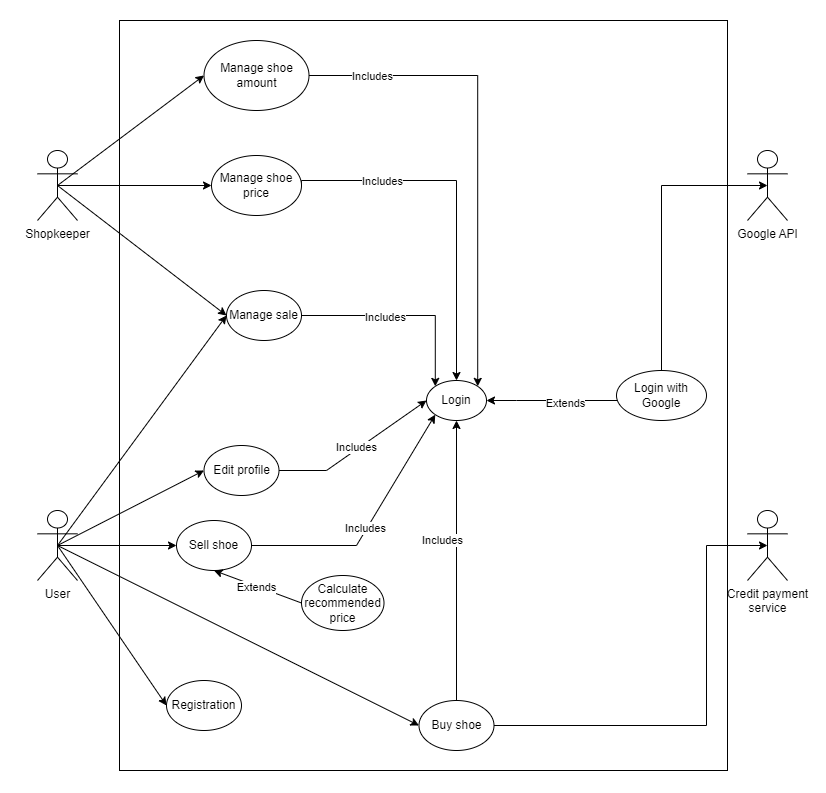

The diagram above was exported from draw.io. Its source (the exported page's mxGraphModel, read from the mxfile embedded in the PNG):
<mxGraphModel dx="2245" dy="828" grid="0" gridSize="1" guides="1" tooltips="1" connect="1" arrows="1" fold="1" page="1" pageScale="1" pageWidth="827" pageHeight="1169" math="0" shadow="0">
  <root>
    <mxCell id="0" />
    <mxCell id="1" parent="0" />
    <mxCell id="nG7u1KFv7GBlKVnMhDTf-7" value="" style="rounded=0;whiteSpace=wrap;html=1;" parent="1" vertex="1">
      <mxGeometry x="-707" y="21" width="608" height="750" as="geometry" />
    </mxCell>
    <mxCell id="nG7u1KFv7GBlKVnMhDTf-34" style="edgeStyle=orthogonalEdgeStyle;rounded=0;orthogonalLoop=1;jettySize=auto;html=1;exitX=0.5;exitY=0.5;exitDx=0;exitDy=0;exitPerimeter=0;entryX=0;entryY=0.5;entryDx=0;entryDy=0;" parent="1" source="nG7u1KFv7GBlKVnMhDTf-1" target="nG7u1KFv7GBlKVnMhDTf-32" edge="1">
      <mxGeometry relative="1" as="geometry" />
    </mxCell>
    <mxCell id="nG7u1KFv7GBlKVnMhDTf-1" value="Shopkeeper" style="shape=umlActor;verticalLabelPosition=bottom;verticalAlign=top;html=1;outlineConnect=0;" parent="1" vertex="1">
      <mxGeometry x="-789" y="151" width="40" height="70" as="geometry" />
    </mxCell>
    <mxCell id="nG7u1KFv7GBlKVnMhDTf-9" value="Credit payment&lt;br&gt;service" style="shape=umlActor;verticalLabelPosition=bottom;verticalAlign=top;html=1;outlineConnect=0;" parent="1" vertex="1">
      <mxGeometry x="-79" y="511" width="40" height="70" as="geometry" />
    </mxCell>
    <mxCell id="nG7u1KFv7GBlKVnMhDTf-12" value="User" style="shape=umlActor;verticalLabelPosition=bottom;verticalAlign=top;html=1;outlineConnect=0;" parent="1" vertex="1">
      <mxGeometry x="-789" y="511" width="40" height="70" as="geometry" />
    </mxCell>
    <mxCell id="nG7u1KFv7GBlKVnMhDTf-13" value="Google API" style="shape=umlActor;verticalLabelPosition=bottom;verticalAlign=top;html=1;outlineConnect=0;" parent="1" vertex="1">
      <mxGeometry x="-79" y="151" width="40" height="70" as="geometry" />
    </mxCell>
    <mxCell id="nG7u1KFv7GBlKVnMhDTf-14" value="Login" style="ellipse;whiteSpace=wrap;html=1;" parent="1" vertex="1">
      <mxGeometry x="-400" y="381" width="60" height="40" as="geometry" />
    </mxCell>
    <mxCell id="nG7u1KFv7GBlKVnMhDTf-15" value="Registration" style="ellipse;whiteSpace=wrap;html=1;" parent="1" vertex="1">
      <mxGeometry x="-660" y="681" width="75" height="50" as="geometry" />
    </mxCell>
    <mxCell id="nG7u1KFv7GBlKVnMhDTf-21" value="" style="edgeStyle=orthogonalEdgeStyle;rounded=0;orthogonalLoop=1;jettySize=auto;html=1;" parent="1" source="nG7u1KFv7GBlKVnMhDTf-20" target="nG7u1KFv7GBlKVnMhDTf-14" edge="1">
      <mxGeometry relative="1" as="geometry">
        <Array as="points">
          <mxPoint x="-310" y="401" />
          <mxPoint x="-310" y="401" />
        </Array>
      </mxGeometry>
    </mxCell>
    <mxCell id="nG7u1KFv7GBlKVnMhDTf-27" value="Extends" style="edgeLabel;html=1;align=center;verticalAlign=middle;resizable=0;points=[];" parent="nG7u1KFv7GBlKVnMhDTf-21" vertex="1" connectable="0">
      <mxGeometry x="-0.2" y="2" relative="1" as="geometry">
        <mxPoint as="offset" />
      </mxGeometry>
    </mxCell>
    <mxCell id="nG7u1KFv7GBlKVnMhDTf-20" value="Login with Google" style="ellipse;whiteSpace=wrap;html=1;" parent="1" vertex="1">
      <mxGeometry x="-210" y="371" width="90" height="50" as="geometry" />
    </mxCell>
    <mxCell id="nG7u1KFv7GBlKVnMhDTf-29" style="edgeStyle=orthogonalEdgeStyle;rounded=0;orthogonalLoop=1;jettySize=auto;html=1;exitX=1;exitY=0.5;exitDx=0;exitDy=0;entryX=0;entryY=0;entryDx=0;entryDy=0;" parent="1" source="nG7u1KFv7GBlKVnMhDTf-28" target="nG7u1KFv7GBlKVnMhDTf-14" edge="1">
      <mxGeometry relative="1" as="geometry" />
    </mxCell>
    <mxCell id="nG7u1KFv7GBlKVnMhDTf-30" value="Includes" style="edgeLabel;html=1;align=center;verticalAlign=middle;resizable=0;points=[];" parent="nG7u1KFv7GBlKVnMhDTf-29" vertex="1" connectable="0">
      <mxGeometry x="-0.1842" y="-1" relative="1" as="geometry">
        <mxPoint as="offset" />
      </mxGeometry>
    </mxCell>
    <mxCell id="nG7u1KFv7GBlKVnMhDTf-28" value="Manage sale" style="ellipse;whiteSpace=wrap;html=1;" parent="1" vertex="1">
      <mxGeometry x="-600" y="291" width="75" height="50" as="geometry" />
    </mxCell>
    <mxCell id="nG7u1KFv7GBlKVnMhDTf-36" style="edgeStyle=orthogonalEdgeStyle;rounded=0;orthogonalLoop=1;jettySize=auto;html=1;exitX=1;exitY=0.5;exitDx=0;exitDy=0;entryX=0.5;entryY=0;entryDx=0;entryDy=0;" parent="1" source="nG7u1KFv7GBlKVnMhDTf-32" target="nG7u1KFv7GBlKVnMhDTf-14" edge="1">
      <mxGeometry relative="1" as="geometry">
        <Array as="points">
          <mxPoint x="-525" y="181" />
          <mxPoint x="-370" y="181" />
        </Array>
      </mxGeometry>
    </mxCell>
    <mxCell id="nG7u1KFv7GBlKVnMhDTf-38" value="Includes" style="edgeLabel;html=1;align=center;verticalAlign=middle;resizable=0;points=[];" parent="nG7u1KFv7GBlKVnMhDTf-36" vertex="1" connectable="0">
      <mxGeometry x="-0.4845" relative="1" as="geometry">
        <mxPoint x="-8" as="offset" />
      </mxGeometry>
    </mxCell>
    <mxCell id="nG7u1KFv7GBlKVnMhDTf-32" value="Manage shoe price" style="ellipse;whiteSpace=wrap;html=1;" parent="1" vertex="1">
      <mxGeometry x="-615" y="156" width="90" height="60" as="geometry" />
    </mxCell>
    <mxCell id="nG7u1KFv7GBlKVnMhDTf-37" style="edgeStyle=orthogonalEdgeStyle;rounded=0;orthogonalLoop=1;jettySize=auto;html=1;exitX=1;exitY=0.5;exitDx=0;exitDy=0;entryX=1;entryY=0;entryDx=0;entryDy=0;" parent="1" source="nG7u1KFv7GBlKVnMhDTf-33" target="nG7u1KFv7GBlKVnMhDTf-14" edge="1">
      <mxGeometry relative="1" as="geometry">
        <Array as="points" />
      </mxGeometry>
    </mxCell>
    <mxCell id="nG7u1KFv7GBlKVnMhDTf-39" value="Includes" style="edgeLabel;html=1;align=center;verticalAlign=middle;resizable=0;points=[];" parent="nG7u1KFv7GBlKVnMhDTf-37" vertex="1" connectable="0">
      <mxGeometry x="-0.8035" y="-1" relative="1" as="geometry">
        <mxPoint x="16" y="-1" as="offset" />
      </mxGeometry>
    </mxCell>
    <mxCell id="nG7u1KFv7GBlKVnMhDTf-33" value="Manage shoe amount" style="ellipse;whiteSpace=wrap;html=1;" parent="1" vertex="1">
      <mxGeometry x="-622.5" y="41" width="105" height="70" as="geometry" />
    </mxCell>
    <mxCell id="nG7u1KFv7GBlKVnMhDTf-41" value="" style="endArrow=classic;html=1;rounded=0;entryX=0;entryY=0.5;entryDx=0;entryDy=0;exitX=0.5;exitY=0.5;exitDx=0;exitDy=0;exitPerimeter=0;" parent="1" source="nG7u1KFv7GBlKVnMhDTf-1" target="nG7u1KFv7GBlKVnMhDTf-28" edge="1">
      <mxGeometry width="50" height="50" relative="1" as="geometry">
        <mxPoint x="-780" y="271" as="sourcePoint" />
        <mxPoint x="-730" y="221" as="targetPoint" />
      </mxGeometry>
    </mxCell>
    <mxCell id="nG7u1KFv7GBlKVnMhDTf-42" value="" style="endArrow=classic;html=1;rounded=0;entryX=0;entryY=0.5;entryDx=0;entryDy=0;exitX=0.5;exitY=0.5;exitDx=0;exitDy=0;exitPerimeter=0;" parent="1" source="nG7u1KFv7GBlKVnMhDTf-1" target="nG7u1KFv7GBlKVnMhDTf-33" edge="1">
      <mxGeometry width="50" height="50" relative="1" as="geometry">
        <mxPoint x="-720" y="141" as="sourcePoint" />
        <mxPoint x="-670" y="91" as="targetPoint" />
      </mxGeometry>
    </mxCell>
    <mxCell id="nG7u1KFv7GBlKVnMhDTf-43" value="" style="endArrow=classic;html=1;rounded=0;exitX=0.5;exitY=0.5;exitDx=0;exitDy=0;exitPerimeter=0;entryX=0;entryY=0.5;entryDx=0;entryDy=0;" parent="1" source="nG7u1KFv7GBlKVnMhDTf-12" target="nG7u1KFv7GBlKVnMhDTf-15" edge="1">
      <mxGeometry width="50" height="50" relative="1" as="geometry">
        <mxPoint x="-730" y="561" as="sourcePoint" />
        <mxPoint x="-680" y="511" as="targetPoint" />
      </mxGeometry>
    </mxCell>
    <mxCell id="nG7u1KFv7GBlKVnMhDTf-44" value="Edit profile" style="ellipse;whiteSpace=wrap;html=1;" parent="1" vertex="1">
      <mxGeometry x="-622.5" y="446" width="75" height="50" as="geometry" />
    </mxCell>
    <mxCell id="nG7u1KFv7GBlKVnMhDTf-45" value="" style="endArrow=classic;html=1;rounded=0;entryX=0;entryY=0.5;entryDx=0;entryDy=0;exitX=0.5;exitY=0.5;exitDx=0;exitDy=0;exitPerimeter=0;" parent="1" source="nG7u1KFv7GBlKVnMhDTf-12" target="nG7u1KFv7GBlKVnMhDTf-44" edge="1">
      <mxGeometry width="50" height="50" relative="1" as="geometry">
        <mxPoint x="-810" y="551" as="sourcePoint" />
        <mxPoint x="-720" y="521" as="targetPoint" />
      </mxGeometry>
    </mxCell>
    <mxCell id="nG7u1KFv7GBlKVnMhDTf-46" value="" style="endArrow=classic;html=1;rounded=0;exitX=1;exitY=0.5;exitDx=0;exitDy=0;entryX=0;entryY=0.5;entryDx=0;entryDy=0;" parent="1" source="nG7u1KFv7GBlKVnMhDTf-44" target="nG7u1KFv7GBlKVnMhDTf-14" edge="1">
      <mxGeometry width="50" height="50" relative="1" as="geometry">
        <mxPoint x="-540" y="471" as="sourcePoint" />
        <mxPoint x="-490" y="421" as="targetPoint" />
        <Array as="points">
          <mxPoint x="-500" y="471" />
        </Array>
      </mxGeometry>
    </mxCell>
    <mxCell id="nG7u1KFv7GBlKVnMhDTf-47" value="Includes" style="edgeLabel;html=1;align=center;verticalAlign=middle;resizable=0;points=[];" parent="nG7u1KFv7GBlKVnMhDTf-46" vertex="1" connectable="0">
      <mxGeometry x="-0.2892" y="-1" relative="1" as="geometry">
        <mxPoint x="19" y="-17" as="offset" />
      </mxGeometry>
    </mxCell>
    <mxCell id="nG7u1KFv7GBlKVnMhDTf-48" value="Buy shoe" style="ellipse;whiteSpace=wrap;html=1;" parent="1" vertex="1">
      <mxGeometry x="-407.5" y="701" width="75" height="50" as="geometry" />
    </mxCell>
    <mxCell id="nG7u1KFv7GBlKVnMhDTf-49" value="" style="endArrow=classic;html=1;rounded=0;entryX=0;entryY=0.5;entryDx=0;entryDy=0;exitX=0.5;exitY=0.5;exitDx=0;exitDy=0;exitPerimeter=0;" parent="1" source="nG7u1KFv7GBlKVnMhDTf-12" target="nG7u1KFv7GBlKVnMhDTf-48" edge="1">
      <mxGeometry width="50" height="50" relative="1" as="geometry">
        <mxPoint x="-810" y="551" as="sourcePoint" />
        <mxPoint x="-230" y="351" as="targetPoint" />
      </mxGeometry>
    </mxCell>
    <mxCell id="nG7u1KFv7GBlKVnMhDTf-51" value="" style="endArrow=classic;html=1;rounded=0;exitX=1;exitY=0.5;exitDx=0;exitDy=0;entryX=0.5;entryY=0.5;entryDx=0;entryDy=0;entryPerimeter=0;" parent="1" source="nG7u1KFv7GBlKVnMhDTf-48" target="nG7u1KFv7GBlKVnMhDTf-9" edge="1">
      <mxGeometry width="50" height="50" relative="1" as="geometry">
        <mxPoint x="-380" y="431" as="sourcePoint" />
        <mxPoint x="-330" y="381" as="targetPoint" />
        <Array as="points">
          <mxPoint x="-120" y="726" />
          <mxPoint x="-120" y="546" />
        </Array>
      </mxGeometry>
    </mxCell>
    <mxCell id="nG7u1KFv7GBlKVnMhDTf-53" value="" style="endArrow=classic;html=1;rounded=0;exitX=0.5;exitY=0;exitDx=0;exitDy=0;entryX=0.5;entryY=0.5;entryDx=0;entryDy=0;entryPerimeter=0;" parent="1" source="nG7u1KFv7GBlKVnMhDTf-20" target="nG7u1KFv7GBlKVnMhDTf-13" edge="1">
      <mxGeometry width="50" height="50" relative="1" as="geometry">
        <mxPoint x="-100" y="391" as="sourcePoint" />
        <mxPoint x="-50" y="341" as="targetPoint" />
        <Array as="points">
          <mxPoint x="-165" y="186" />
        </Array>
      </mxGeometry>
    </mxCell>
    <mxCell id="nG7u1KFv7GBlKVnMhDTf-56" value="Sell shoe" style="ellipse;whiteSpace=wrap;html=1;" parent="1" vertex="1">
      <mxGeometry x="-650" y="521" width="75" height="50" as="geometry" />
    </mxCell>
    <mxCell id="nG7u1KFv7GBlKVnMhDTf-58" value="" style="endArrow=classic;html=1;rounded=0;entryX=0.5;entryY=1;entryDx=0;entryDy=0;exitX=0.5;exitY=0;exitDx=0;exitDy=0;" parent="1" source="nG7u1KFv7GBlKVnMhDTf-48" target="nG7u1KFv7GBlKVnMhDTf-14" edge="1">
      <mxGeometry width="50" height="50" relative="1" as="geometry">
        <mxPoint x="-450" y="511" as="sourcePoint" />
        <mxPoint x="-400" y="461" as="targetPoint" />
      </mxGeometry>
    </mxCell>
    <mxCell id="nG7u1KFv7GBlKVnMhDTf-59" value="Includes" style="edgeLabel;html=1;align=center;verticalAlign=middle;resizable=0;points=[];" parent="nG7u1KFv7GBlKVnMhDTf-58" vertex="1" connectable="0">
      <mxGeometry x="0.2523" y="3" relative="1" as="geometry">
        <mxPoint x="-12" y="14" as="offset" />
      </mxGeometry>
    </mxCell>
    <mxCell id="nG7u1KFv7GBlKVnMhDTf-60" value="" style="endArrow=classic;html=1;rounded=0;exitX=1;exitY=0.5;exitDx=0;exitDy=0;entryX=0;entryY=1;entryDx=0;entryDy=0;" parent="1" source="nG7u1KFv7GBlKVnMhDTf-56" target="nG7u1KFv7GBlKVnMhDTf-14" edge="1">
      <mxGeometry width="50" height="50" relative="1" as="geometry">
        <mxPoint x="-590" y="601" as="sourcePoint" />
        <mxPoint x="-540" y="551" as="targetPoint" />
        <Array as="points">
          <mxPoint x="-470" y="546" />
        </Array>
      </mxGeometry>
    </mxCell>
    <mxCell id="nG7u1KFv7GBlKVnMhDTf-61" value="Includes" style="edgeLabel;html=1;align=center;verticalAlign=middle;resizable=0;points=[];" parent="nG7u1KFv7GBlKVnMhDTf-60" vertex="1" connectable="0">
      <mxGeometry x="-0.0349" y="2" relative="1" as="geometry">
        <mxPoint as="offset" />
      </mxGeometry>
    </mxCell>
    <mxCell id="nG7u1KFv7GBlKVnMhDTf-62" value="Calculate recommended price" style="ellipse;whiteSpace=wrap;html=1;" parent="1" vertex="1">
      <mxGeometry x="-525" y="576" width="82.5" height="55" as="geometry" />
    </mxCell>
    <mxCell id="nG7u1KFv7GBlKVnMhDTf-63" value="" style="endArrow=classic;html=1;rounded=0;entryX=0.5;entryY=1;entryDx=0;entryDy=0;exitX=0;exitY=0.5;exitDx=0;exitDy=0;" parent="1" source="nG7u1KFv7GBlKVnMhDTf-62" target="nG7u1KFv7GBlKVnMhDTf-56" edge="1">
      <mxGeometry width="50" height="50" relative="1" as="geometry">
        <mxPoint x="-590" y="651" as="sourcePoint" />
        <mxPoint x="-540" y="601" as="targetPoint" />
      </mxGeometry>
    </mxCell>
    <mxCell id="nG7u1KFv7GBlKVnMhDTf-64" value="Extends" style="edgeLabel;html=1;align=center;verticalAlign=middle;resizable=0;points=[];" parent="nG7u1KFv7GBlKVnMhDTf-63" vertex="1" connectable="0">
      <mxGeometry x="-0.2559" y="1" relative="1" as="geometry">
        <mxPoint x="-12" y="-5" as="offset" />
      </mxGeometry>
    </mxCell>
    <mxCell id="nG7u1KFv7GBlKVnMhDTf-65" value="" style="endArrow=classic;html=1;rounded=0;exitX=0.5;exitY=0.5;exitDx=0;exitDy=0;exitPerimeter=0;entryX=0;entryY=0.5;entryDx=0;entryDy=0;" parent="1" source="nG7u1KFv7GBlKVnMhDTf-12" target="nG7u1KFv7GBlKVnMhDTf-28" edge="1">
      <mxGeometry width="50" height="50" relative="1" as="geometry">
        <mxPoint x="-800" y="451" as="sourcePoint" />
        <mxPoint x="-750" y="401" as="targetPoint" />
      </mxGeometry>
    </mxCell>
    <mxCell id="nG7u1KFv7GBlKVnMhDTf-68" value="" style="endArrow=classic;html=1;rounded=0;exitX=0.5;exitY=0.5;exitDx=0;exitDy=0;exitPerimeter=0;entryX=0;entryY=0.5;entryDx=0;entryDy=0;" parent="1" source="nG7u1KFv7GBlKVnMhDTf-12" target="nG7u1KFv7GBlKVnMhDTf-56" edge="1">
      <mxGeometry width="50" height="50" relative="1" as="geometry">
        <mxPoint x="-750" y="561" as="sourcePoint" />
        <mxPoint x="-700" y="511" as="targetPoint" />
      </mxGeometry>
    </mxCell>
  </root>
</mxGraphModel>